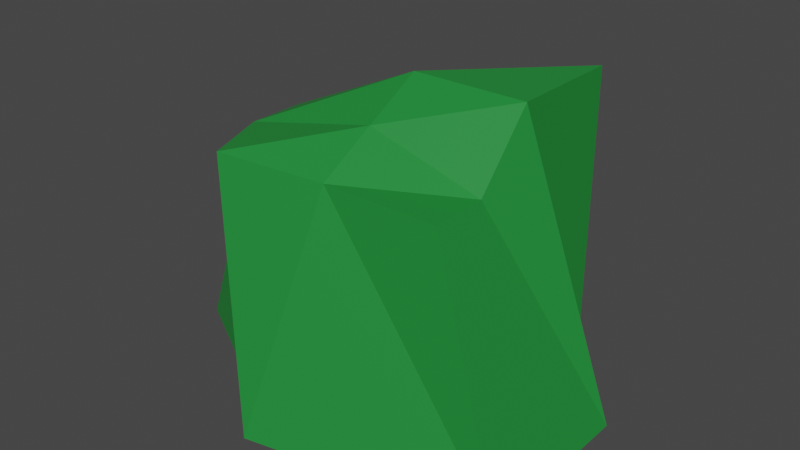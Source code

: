 # Source: mato1.blend  (saved by Blender 3.1.7; exported with 4.5.12 LTS)
import bpy
from mathutils import Matrix  # noqa: F401  (used for matrix-valued properties, if any)

bpy.ops.wm.read_factory_settings(use_empty=True)
scene = bpy.context.scene
scene.name = 'Scene'

# ---- collections
col_collection = bpy.data.collections.new('Collection'); scene.collection.children.link(col_collection)

# ---- materials (node trees are filled in below, after node groups)
mat_material_001 = bpy.data.materials.new('Material.001')
mat_material_001.use_transparent_shadow = False

# ---- material node trees
mat_material_001.use_nodes = True; mat_material_001.node_tree.nodes.clear()
_N = mat_material_001.node_tree.nodes; _L = mat_material_001.node_tree.links
n0 = _N.new('ShaderNodeBsdfPrincipled'); n0.name = 'Principled BSDF'; n0.location = (10, 300)
n0.distribution = 'GGX'
n0.subsurface_method = 'RANDOM_WALK_SKIN'
n0.inputs[0].default_value = (0.01494, 0.2529, 0.03991, 1.0)
n0.inputs[3].default_value = 1.45
n0.inputs[27].default_value = (0.0, 0.0, 0.0, 1.0)
n0.inputs[28].default_value = 1.0
n1 = _N.new('ShaderNodeOutputMaterial'); n1.name = 'Material Output'; n1.location = (300, 300)
_L.new(n0.outputs[0], n1.inputs[0])
n1.is_active_output = True

# ---- world
world_world = bpy.data.worlds.new('World'); scene.world = world_world
world_world.use_nodes = True; world_world.node_tree.nodes.clear()
_N = world_world.node_tree.nodes; _L = world_world.node_tree.links
n0 = _N.new('ShaderNodeOutputWorld'); n0.name = 'World Output'; n0.location = (300, 300)
n1 = _N.new('ShaderNodeBackground'); n1.name = 'Background'; n1.location = (10, 300)
n1.inputs[0].default_value = (0.05088, 0.05088, 0.05088, 1.0)
_L.new(n1.outputs[0], n0.inputs[0])
n0.is_active_output = True
world_world.color = (0.05088, 0.05088, 0.05088)
world_world.use_sun_shadow = False
world_world.sun_shadow_jitter_overblur = 0.0

# ---- meshes
me_cube_001 = bpy.data.meshes.new('Cube.001')
me_cube_001.from_pydata([(-1.0, -1.0, -1.0), (-1.0, -1.092, 1.0), (-1.0, 1.0, -1.0), (-1.0, 1.0, 0.5455), (1.713, -1.205, -1.0), (1.0, -1.0, 1.0), (1.0, 1.0, -1.0), (1.0, 1.0, 1.559), (-1.88, 0.0, -1.0), (-1.223, 0.0, 1.0), (1.713, 0.2716, -1.0), (1.0, 0.0, 1.559), (-1.88, -0.5, -1.0), (1.0, -0.5, 1.0), (-1.223, -0.5, 1.0), (1.713, -0.4667, -1.0), (0.0, 1.501, -1.0), (0.0, 1.0, 1.105), (-0.3206, -1.624, -1.0), (0.0, -1.0, 1.0), (0.0, 0.0, 1.559), (0.0, 0.0, -1.0), (0.0, -0.5, 1.283), (0.0, -0.5, -1.0)], [], [(8, 9, 3, 2), (16, 17, 7, 6), (15, 13, 5, 4), (18, 19, 1, 0), (23, 15, 4, 18), (22, 14, 1, 19), (17, 3, 9, 20), (16, 6, 10, 21), (6, 7, 11, 10), (12, 14, 9, 8), (0, 1, 14, 12), (20, 9, 14, 22), (21, 10, 15, 23), (10, 11, 13, 15), (8, 21, 23, 12), (11, 20, 22, 13), (2, 16, 21, 8), (7, 17, 20, 11), (13, 22, 19, 5), (12, 23, 18, 0), (4, 5, 19, 18), (2, 3, 17, 16)])
_uv = me_cube_001.uv_layers.new(name='UVMap')
_uv.uv.foreach_set('vector', [0.375, 0.125, 0.625, 0.125, 0.625, 0.25, 0.375, 0.25, 0.375, 0.375, 0.625, 0.375, 0.625, 0.5, 0.375, 0.5, 0.375, 0.6875, 0.625, 0.6875, 0.625, 0.75, 0.375, 0.75, 0.375, 0.875, 0.625, 0.875, 0.625, 1.0, 0.375, 1.0, 0.25, 0.6875, 0.375, 0.6875, 0.375, 0.75, 0.25, 0.75, 0.75, 0.6875, 0.875, 0.6875, 0.875, 0.75, 0.75, 0.75, 0.75, 0.5, 0.875, 0.5, 0.875, 0.625, 0.75, 0.625, 0.25, 0.5, 0.375, 0.5, 0.375, 0.625, 0.25, 0.625, 0.375, 0.5, 0.625, 0.5, 0.625, 0.625, 0.375, 0.625, 0.375, 0.0625, 0.625, 0.0625, 0.625, 0.125, 0.375, 0.125, 0.375, 0.0, 0.625, 0.0, 0.625, 0.0625, 0.375, 0.0625, 0.75, 0.625, 0.875, 0.625, 0.875, 0.6875, 0.75, 0.6875, 0.25, 0.625, 0.375, 0.625, 0.375, 0.6875, 0.25, 0.6875, 0.375, 0.625, 0.625, 0.625, 0.625, 0.6875, 0.375, 0.6875, 0.125, 0.625, 0.25, 0.625, 0.25, 0.6875, 0.125, 0.6875, 0.625, 0.625, 0.75, 0.625, 0.75, 0.6875, 0.625, 0.6875, 0.125, 0.5, 0.25, 0.5, 0.25, 0.625, 0.125, 0.625, 0.625, 0.5, 0.75, 0.5, 0.75, 0.625, 0.625, 0.625, 0.625, 0.6875, 0.75, 0.6875, 0.75, 0.75, 0.625, 0.75, 0.125, 0.6875, 0.25, 0.6875, 0.25, 0.75, 0.125, 0.75, 0.375, 0.75, 0.625, 0.75, 0.625, 0.875, 0.375, 0.875, 0.375, 0.25, 0.625, 0.25, 0.625, 0.375, 0.375, 0.375])
me_cube_001.materials.append(mat_material_001)
me_cube_001.use_remesh_fix_poles = True
me_cube_001.use_remesh_preserve_attributes = False
me_cube_001.update()

# ---- objects
ob_cube = bpy.data.objects.new('Cube', me_cube_001)

# ---- transforms, parenting, visibility, modifiers, constraints
ob_cube.location = (0.0, 0.0, 0.0)

# ---- collection membership
col_collection.objects.link(ob_cube)

# ---- scene / render settings (as saved in the file)
scene.frame_start = 1; scene.frame_end = 250; scene.frame_set(1)
scene.render.engine = 'BLENDER_EEVEE_NEXT'
scene.cycles.sampling_pattern = 'TABULATED_SOBOL'
scene.cycles.use_light_tree = False
scene.view_settings.view_transform = 'Filmic'
bpy.context.view_layer.update()

# ---- added for rendering (the .blend has no active camera and no usable light): camera, sun
cam_auto = bpy.data.cameras.new('AutoCamera')
cam_auto.lens = 50.0
cam_auto.sensor_width = 36.0
cam_auto.clip_end = 1000.0
ob_auto_camera = bpy.data.objects.new('AutoCamera', cam_auto)
scene.collection.objects.link(ob_auto_camera)
ob_auto_camera.location = (4.91807, -6.06362, 4.28097)
ob_auto_camera.rotation_euler = (1.09748, -7.21219e-08, 0.694738)
scene.camera = ob_auto_camera
light_auto_sun = bpy.data.lights.new('AutoSun', 'SUN')
light_auto_sun.energy = 3.0
light_auto_sun.angle = 0.0523599
ob_auto_sun = bpy.data.objects.new('AutoSun', light_auto_sun)
scene.collection.objects.link(ob_auto_sun)
ob_auto_sun.rotation_euler = (0.872665, 0.174533, 0.523599)
bpy.context.view_layer.update()
